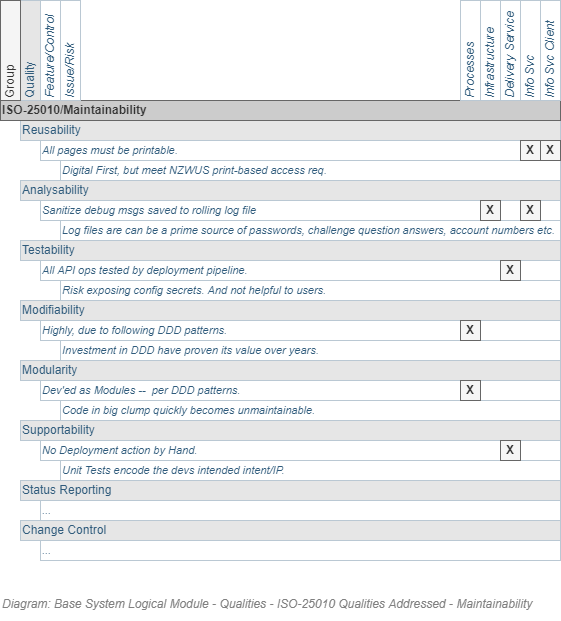

The diagram above was exported from draw.io. Its source (the exported page's mxGraphModel, read from the mxfile embedded in the PNG):
<mxGraphModel dx="782" dy="549" grid="1" gridSize="10" guides="1" tooltips="1" connect="1" arrows="1" fold="1" page="1" pageScale="1" pageWidth="827" pageHeight="1169" math="0" shadow="0">
  <root>
    <mxCell id="j6sMlRyzLvgcy6ZrbLW6-0" />
    <mxCell id="j6sMlRyzLvgcy6ZrbLW6-12" value="Diagram" parent="j6sMlRyzLvgcy6ZrbLW6-0" />
    <UserObject label="Reusability" id="j6sMlRyzLvgcy6ZrbLW6-24">
      <mxCell style="strokeColor=#bac8d3;html=1;fontColor=#2f5b7c;fontSize=12;align=left;fillColor=#E6E6E6;" parent="j6sMlRyzLvgcy6ZrbLW6-12" vertex="1">
        <mxGeometry x="140" y="300" width="540" height="20" as="geometry" />
      </mxCell>
    </UserObject>
    <UserObject label="Analysability" id="j6sMlRyzLvgcy6ZrbLW6-25">
      <mxCell style="strokeColor=#bac8d3;html=1;fontColor=#2f5b7c;fontSize=12;align=left;fillColor=#E6E6E6;" parent="j6sMlRyzLvgcy6ZrbLW6-12" vertex="1">
        <mxGeometry x="140" y="360" width="540" height="20" as="geometry" />
      </mxCell>
    </UserObject>
    <UserObject label="Testability" id="j6sMlRyzLvgcy6ZrbLW6-26">
      <mxCell style="strokeColor=#bac8d3;html=1;fontColor=#2f5b7c;fontSize=12;align=left;fillColor=#E6E6E6;" parent="j6sMlRyzLvgcy6ZrbLW6-12" vertex="1">
        <mxGeometry x="140" y="420" width="540" height="20" as="geometry" />
      </mxCell>
    </UserObject>
    <UserObject label="Modifiability" id="j6sMlRyzLvgcy6ZrbLW6-27">
      <mxCell style="strokeColor=#bac8d3;html=1;fontColor=#2f5b7c;fontSize=12;align=left;fillColor=#E6E6E6;" parent="j6sMlRyzLvgcy6ZrbLW6-12" vertex="1">
        <mxGeometry x="140" y="480" width="540" height="20" as="geometry" />
      </mxCell>
    </UserObject>
    <UserObject label="Modularity" id="j6sMlRyzLvgcy6ZrbLW6-28">
      <mxCell style="strokeColor=#bac8d3;html=1;fontColor=#2f5b7c;fontSize=12;align=left;fillColor=#E6E6E6;" parent="j6sMlRyzLvgcy6ZrbLW6-12" vertex="1">
        <mxGeometry x="140" y="540" width="540" height="20" as="geometry" />
      </mxCell>
    </UserObject>
    <UserObject label="Supportability" id="j6sMlRyzLvgcy6ZrbLW6-29">
      <mxCell style="strokeColor=#bac8d3;html=1;fontColor=#2f5b7c;fontSize=12;align=left;fillColor=#E6E6E6;" parent="j6sMlRyzLvgcy6ZrbLW6-12" vertex="1">
        <mxGeometry x="140" y="600" width="540" height="20" as="geometry" />
      </mxCell>
    </UserObject>
    <UserObject label="Status Reporting" id="j6sMlRyzLvgcy6ZrbLW6-30">
      <mxCell style="strokeColor=#bac8d3;html=1;fontColor=#2f5b7c;fontSize=12;align=left;fillColor=#E6E6E6;" parent="j6sMlRyzLvgcy6ZrbLW6-12" vertex="1">
        <mxGeometry x="140" y="660" width="540" height="20" as="geometry" />
      </mxCell>
    </UserObject>
    <UserObject label="Change Control" id="j6sMlRyzLvgcy6ZrbLW6-31">
      <mxCell style="strokeColor=#bac8d3;html=1;fontColor=#2f5b7c;fontSize=12;align=left;fillColor=#E6E6E6;" parent="j6sMlRyzLvgcy6ZrbLW6-12" vertex="1">
        <mxGeometry x="140" y="700" width="540" height="20" as="geometry" />
      </mxCell>
    </UserObject>
    <UserObject label="Sanitize debug msgs saved to rolling log file" id="j6sMlRyzLvgcy6ZrbLW6-50">
      <mxCell style="strokeColor=#bac8d3;html=1;fontColor=#2f5b7c;fontSize=11;align=left;fontStyle=2" parent="j6sMlRyzLvgcy6ZrbLW6-12" vertex="1">
        <mxGeometry x="160" y="380" width="520" height="20" as="geometry" />
      </mxCell>
    </UserObject>
    <UserObject label="All API ops tested by deployment pipeline." id="j6sMlRyzLvgcy6ZrbLW6-51">
      <mxCell style="strokeColor=#bac8d3;html=1;fontColor=#2f5b7c;fontSize=11;align=left;fontStyle=2" parent="j6sMlRyzLvgcy6ZrbLW6-12" vertex="1">
        <mxGeometry x="160" y="440" width="520" height="20" as="geometry" />
      </mxCell>
    </UserObject>
    <UserObject label="Dev'ed as Modules --&amp;nbsp; per DDD patterns." id="j6sMlRyzLvgcy6ZrbLW6-52">
      <mxCell style="strokeColor=#bac8d3;html=1;fontColor=#2f5b7c;fontSize=11;align=left;fontStyle=2" parent="j6sMlRyzLvgcy6ZrbLW6-12" vertex="1">
        <mxGeometry x="160" y="560" width="520" height="20" as="geometry" />
      </mxCell>
    </UserObject>
    <UserObject label="Highly, due to following DDD patterns." id="j6sMlRyzLvgcy6ZrbLW6-53">
      <mxCell style="strokeColor=#bac8d3;html=1;fontColor=#2f5b7c;fontSize=11;align=left;fontStyle=2" parent="j6sMlRyzLvgcy6ZrbLW6-12" vertex="1">
        <mxGeometry x="160" y="500" width="520" height="20" as="geometry" />
      </mxCell>
    </UserObject>
    <UserObject label="ISO-25010/Maintainability" id="j6sMlRyzLvgcy6ZrbLW6-73">
      <mxCell style="strokeColor=#666666;html=1;fontColor=#333333;fontSize=12;align=left;fontStyle=1;fillColor=#CCCCCC;" parent="j6sMlRyzLvgcy6ZrbLW6-12" vertex="1">
        <mxGeometry x="120" y="280" width="560" height="20" as="geometry" />
      </mxCell>
    </UserObject>
    <UserObject label="All pages must be printable." id="j6sMlRyzLvgcy6ZrbLW6-79">
      <mxCell style="strokeColor=#bac8d3;html=1;fontColor=#2f5b7c;fontSize=11;align=left;fontStyle=2" parent="j6sMlRyzLvgcy6ZrbLW6-12" vertex="1">
        <mxGeometry x="160" y="320" width="520" height="20" as="geometry" />
      </mxCell>
    </UserObject>
    <UserObject label="..." id="j6sMlRyzLvgcy6ZrbLW6-80">
      <mxCell style="strokeColor=#bac8d3;html=1;fontColor=#2f5b7c;fontSize=11;align=left;fontStyle=2" parent="j6sMlRyzLvgcy6ZrbLW6-12" vertex="1">
        <mxGeometry x="160" y="680" width="520" height="20" as="geometry" />
      </mxCell>
    </UserObject>
    <UserObject label="..." id="j6sMlRyzLvgcy6ZrbLW6-81">
      <mxCell style="strokeColor=#bac8d3;html=1;fontColor=#2f5b7c;fontSize=11;align=left;fontStyle=2" parent="j6sMlRyzLvgcy6ZrbLW6-12" vertex="1">
        <mxGeometry x="160" y="720" width="520" height="20" as="geometry" />
      </mxCell>
    </UserObject>
    <UserObject label="Quality" id="j6sMlRyzLvgcy6ZrbLW6-82">
      <mxCell style="strokeColor=#bac8d3;html=1;fontColor=#2f5b7c;fontSize=12;align=left;horizontal=0;fillColor=#E6E6E6;" parent="j6sMlRyzLvgcy6ZrbLW6-12" vertex="1">
        <mxGeometry x="140" y="180" width="20" height="100" as="geometry" />
      </mxCell>
    </UserObject>
    <UserObject label="Feature/Control" id="j6sMlRyzLvgcy6ZrbLW6-83">
      <mxCell style="strokeColor=#bac8d3;html=1;fontColor=#2f5b7c;fontSize=12;align=left;horizontal=0;fontStyle=2" parent="j6sMlRyzLvgcy6ZrbLW6-12" vertex="1">
        <mxGeometry x="160" y="180" width="20" height="100" as="geometry" />
      </mxCell>
    </UserObject>
    <UserObject label="Group" id="j6sMlRyzLvgcy6ZrbLW6-84">
      <mxCell style="strokeColor=#666666;html=1;fontColor=#333333;fontSize=12;align=left;horizontal=0;fillColor=#f5f5f5;" parent="j6sMlRyzLvgcy6ZrbLW6-12" vertex="1">
        <mxGeometry x="120" y="180" width="20" height="100" as="geometry" />
      </mxCell>
    </UserObject>
    <UserObject label="Digital First, but meet NZWUS print-based access req.&amp;nbsp;" id="taI8o8EAwc0r21zmPmU6-0">
      <mxCell style="strokeColor=#bac8d3;html=1;fontColor=#2f5b7c;fontSize=11;align=left;fontStyle=2" parent="j6sMlRyzLvgcy6ZrbLW6-12" vertex="1">
        <mxGeometry x="180" y="340" width="500" height="20" as="geometry" />
      </mxCell>
    </UserObject>
    <UserObject label="Risk exposing config secrets. And not helpful to users." id="taI8o8EAwc0r21zmPmU6-1">
      <mxCell style="strokeColor=#bac8d3;html=1;fontColor=#2f5b7c;fontSize=11;align=left;fontStyle=2" parent="j6sMlRyzLvgcy6ZrbLW6-12" vertex="1">
        <mxGeometry x="180" y="460" width="500" height="20" as="geometry" />
      </mxCell>
    </UserObject>
    <UserObject label="Investment in DDD have proven its value over years." id="taI8o8EAwc0r21zmPmU6-2">
      <mxCell style="strokeColor=#bac8d3;html=1;fontColor=#2f5b7c;fontSize=11;align=left;fontStyle=2" parent="j6sMlRyzLvgcy6ZrbLW6-12" vertex="1">
        <mxGeometry x="180" y="520" width="500" height="20" as="geometry" />
      </mxCell>
    </UserObject>
    <UserObject label="Code in big clump quickly becomes unmaintainable." id="taI8o8EAwc0r21zmPmU6-3">
      <mxCell style="strokeColor=#bac8d3;html=1;fontColor=#2f5b7c;fontSize=11;align=left;fontStyle=2" parent="j6sMlRyzLvgcy6ZrbLW6-12" vertex="1">
        <mxGeometry x="180" y="580" width="500" height="20" as="geometry" />
      </mxCell>
    </UserObject>
    <UserObject label="Issue/Risk" id="43ssxndQqpUjPl4WCNt1-0">
      <mxCell style="strokeColor=#bac8d3;html=1;fontColor=#2f5b7c;fontSize=12;align=left;horizontal=0;fontStyle=2" parent="j6sMlRyzLvgcy6ZrbLW6-12" vertex="1">
        <mxGeometry x="180" y="180" width="20" height="100" as="geometry" />
      </mxCell>
    </UserObject>
    <UserObject label="Log files are can be a prime source of passwords, challenge question answers, account numbers etc." id="43ssxndQqpUjPl4WCNt1-1">
      <mxCell style="strokeColor=#bac8d3;html=1;fontColor=#2f5b7c;fontSize=11;align=left;fontStyle=2" parent="j6sMlRyzLvgcy6ZrbLW6-12" vertex="1">
        <mxGeometry x="180" y="400" width="500" height="20" as="geometry" />
      </mxCell>
    </UserObject>
    <UserObject label="Infrastructure" id="Ec3Ir9bzWQwryuV6nYkV-0">
      <mxCell style="strokeColor=#bac8d3;html=1;fontColor=#2f5b7c;fontSize=12;align=left;horizontal=0;fontStyle=2" parent="j6sMlRyzLvgcy6ZrbLW6-12" vertex="1">
        <mxGeometry x="600" y="180" width="20" height="100" as="geometry" />
      </mxCell>
    </UserObject>
    <UserObject label="Info Svc" id="Ec3Ir9bzWQwryuV6nYkV-1">
      <mxCell style="strokeColor=#bac8d3;html=1;fontColor=#2f5b7c;fontSize=12;align=left;horizontal=0;fontStyle=2" parent="j6sMlRyzLvgcy6ZrbLW6-12" vertex="1">
        <mxGeometry x="640" y="180" width="20" height="100" as="geometry" />
      </mxCell>
    </UserObject>
    <UserObject label="Info Svc Client" id="Ec3Ir9bzWQwryuV6nYkV-2">
      <mxCell style="strokeColor=#bac8d3;html=1;fontColor=#2f5b7c;fontSize=12;align=left;horizontal=0;fontStyle=2" parent="j6sMlRyzLvgcy6ZrbLW6-12" vertex="1">
        <mxGeometry x="660" y="180" width="20" height="100" as="geometry" />
      </mxCell>
    </UserObject>
    <UserObject label="Delivery Service" id="Ec3Ir9bzWQwryuV6nYkV-3">
      <mxCell style="strokeColor=#bac8d3;html=1;fontColor=#2f5b7c;fontSize=12;align=left;horizontal=0;fontStyle=2" parent="j6sMlRyzLvgcy6ZrbLW6-12" vertex="1">
        <mxGeometry x="620" y="180" width="20" height="100" as="geometry" />
      </mxCell>
    </UserObject>
    <UserObject label="Processes" id="Ec3Ir9bzWQwryuV6nYkV-4">
      <mxCell style="strokeColor=#bac8d3;html=1;fontColor=#2f5b7c;fontSize=12;align=left;horizontal=0;fontStyle=2" parent="j6sMlRyzLvgcy6ZrbLW6-12" vertex="1">
        <mxGeometry x="580" y="180" width="20" height="100" as="geometry" />
      </mxCell>
    </UserObject>
    <mxCell id="Ec3Ir9bzWQwryuV6nYkV-6" value="&lt;b&gt;X&lt;/b&gt;" style="text;html=1;strokeColor=#666666;fillColor=#f5f5f5;align=center;verticalAlign=middle;whiteSpace=wrap;rounded=0;fontSize=12;fontColor=#333333;" parent="j6sMlRyzLvgcy6ZrbLW6-12" vertex="1">
      <mxGeometry x="660" y="320" width="20" height="20" as="geometry" />
    </mxCell>
    <mxCell id="Ec3Ir9bzWQwryuV6nYkV-7" value="&lt;b&gt;X&lt;/b&gt;" style="text;html=1;strokeColor=#666666;fillColor=#f5f5f5;align=center;verticalAlign=middle;whiteSpace=wrap;rounded=0;fontSize=12;fontColor=#333333;" parent="j6sMlRyzLvgcy6ZrbLW6-12" vertex="1">
      <mxGeometry x="640" y="320" width="20" height="20" as="geometry" />
    </mxCell>
    <mxCell id="Ec3Ir9bzWQwryuV6nYkV-8" value="&lt;b&gt;X&lt;/b&gt;" style="text;html=1;strokeColor=#666666;fillColor=#f5f5f5;align=center;verticalAlign=middle;whiteSpace=wrap;rounded=0;fontSize=12;fontColor=#333333;" parent="j6sMlRyzLvgcy6ZrbLW6-12" vertex="1">
      <mxGeometry x="640" y="380" width="20" height="20" as="geometry" />
    </mxCell>
    <mxCell id="Ec3Ir9bzWQwryuV6nYkV-9" value="&lt;b&gt;X&lt;/b&gt;" style="text;html=1;strokeColor=#666666;fillColor=#f5f5f5;align=center;verticalAlign=middle;whiteSpace=wrap;rounded=0;fontSize=12;fontColor=#333333;" parent="j6sMlRyzLvgcy6ZrbLW6-12" vertex="1">
      <mxGeometry x="600" y="380" width="20" height="20" as="geometry" />
    </mxCell>
    <mxCell id="Ec3Ir9bzWQwryuV6nYkV-10" value="&lt;b&gt;X&lt;/b&gt;" style="text;html=1;strokeColor=#666666;fillColor=#f5f5f5;align=center;verticalAlign=middle;whiteSpace=wrap;rounded=0;fontSize=12;fontColor=#333333;" parent="j6sMlRyzLvgcy6ZrbLW6-12" vertex="1">
      <mxGeometry x="620" y="440" width="20" height="20" as="geometry" />
    </mxCell>
    <mxCell id="Ec3Ir9bzWQwryuV6nYkV-11" value="&lt;b&gt;X&lt;/b&gt;" style="text;html=1;strokeColor=#666666;fillColor=#f5f5f5;align=center;verticalAlign=middle;whiteSpace=wrap;rounded=0;fontSize=12;fontColor=#333333;" parent="j6sMlRyzLvgcy6ZrbLW6-12" vertex="1">
      <mxGeometry x="580" y="500" width="20" height="20" as="geometry" />
    </mxCell>
    <mxCell id="Ec3Ir9bzWQwryuV6nYkV-12" value="&lt;b&gt;X&lt;/b&gt;" style="text;html=1;strokeColor=#666666;fillColor=#f5f5f5;align=center;verticalAlign=middle;whiteSpace=wrap;rounded=0;fontSize=12;fontColor=#333333;" parent="j6sMlRyzLvgcy6ZrbLW6-12" vertex="1">
      <mxGeometry x="580" y="560" width="20" height="20" as="geometry" />
    </mxCell>
    <UserObject label="No Deployment action by Hand." id="j6sMlRyzLvgcy6ZrbLW6-2">
      <mxCell style="strokeColor=#bac8d3;html=1;fontColor=#2f5b7c;fontSize=11;align=left;fontStyle=2" parent="j6sMlRyzLvgcy6ZrbLW6-12" vertex="1">
        <mxGeometry x="160" y="620" width="520" height="20" as="geometry" />
      </mxCell>
    </UserObject>
    <UserObject label="Unit Tests encode the devs intended intent/IP." id="taI8o8EAwc0r21zmPmU6-4">
      <mxCell style="strokeColor=#bac8d3;html=1;fontColor=#2f5b7c;fontSize=11;align=left;fontStyle=2" parent="j6sMlRyzLvgcy6ZrbLW6-12" vertex="1">
        <mxGeometry x="180" y="640" width="500" height="20" as="geometry" />
      </mxCell>
    </UserObject>
    <mxCell id="Ec3Ir9bzWQwryuV6nYkV-13" value="&lt;b&gt;X&lt;/b&gt;" style="text;html=1;strokeColor=#666666;fillColor=#f5f5f5;align=center;verticalAlign=middle;whiteSpace=wrap;rounded=0;fontSize=12;fontColor=#333333;" parent="j6sMlRyzLvgcy6ZrbLW6-12" vertex="1">
      <mxGeometry x="620" y="620" width="20" height="20" as="geometry" />
    </mxCell>
    <mxCell id="DzlxRVNad4QkkZH61zLX-0" value="Title/Diagram" parent="j6sMlRyzLvgcy6ZrbLW6-0" />
    <mxCell id="DzlxRVNad4QkkZH61zLX-1" value="&lt;font style=&quot;font-size: 12px&quot;&gt;Diagram: Base System Logical Module - Qualities -&amp;nbsp;ISO-25010 Qualities Addressed - Maintainability&lt;/font&gt;" style="text;strokeColor=none;fillColor=none;html=1;fontSize=24;fontStyle=2;verticalAlign=middle;align=left;shadow=0;glass=0;comic=0;opacity=30;fontColor=#808080;" parent="DzlxRVNad4QkkZH61zLX-0" vertex="1">
      <mxGeometry x="120" y="760" width="520" height="40" as="geometry" />
    </mxCell>
    <mxCell id="j6sMlRyzLvgcy6ZrbLW6-1" value="About" parent="j6sMlRyzLvgcy6ZrbLW6-0" />
  </root>
</mxGraphModel>